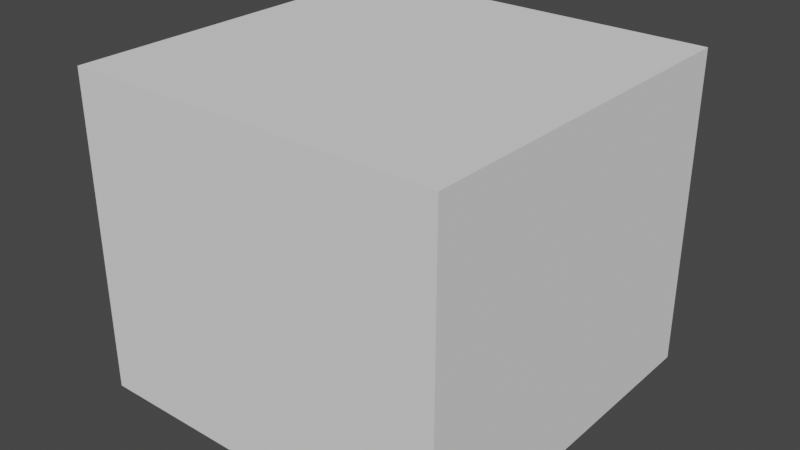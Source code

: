 # Source: NormalCube.blend  (saved by Blender 2.80.74; exported with 4.5.12 LTS)
import bpy
from mathutils import Matrix  # noqa: F401  (used for matrix-valued properties, if any)

bpy.ops.wm.read_factory_settings(use_empty=True)
scene = bpy.context.scene
scene.name = 'Scene'

# ---- collections
col_collection = bpy.data.collections.new('Collection'); scene.collection.children.link(col_collection)

# ---- world
world_world = bpy.data.worlds.new('World'); scene.world = world_world
world_world.use_nodes = True; world_world.node_tree.nodes.clear()
_N = world_world.node_tree.nodes; _L = world_world.node_tree.links
n0 = _N.new('ShaderNodeOutputWorld'); n0.name = 'World Output'; n0.location = (300, 300)
n1 = _N.new('ShaderNodeBackground'); n1.name = 'Background'; n1.location = (10, 300)
n1.inputs[0].default_value = (0.05088, 0.05088, 0.05088, 1.0)
_L.new(n1.outputs[0], n0.inputs[0])
n0.is_active_output = True
world_world.color = (0.05088, 0.05088, 0.05088)
world_world.use_sun_shadow = False
world_world.sun_shadow_jitter_overblur = 0.0

# ---- meshes
me_cube_001 = bpy.data.meshes.new('Cube.001')
me_cube_001.from_pydata([(-1.0, -1.0, 0.0), (-1.0, -1.0, 1.694), (-1.0, 1.0, 0.0), (-1.0, 1.0, 1.694), (1.0, -1.0, 0.0), (1.0, -1.0, 1.694), (1.0, 1.0, 0.0), (1.0, 1.0, 1.694)], [], [(0, 1, 3, 2), (2, 3, 7, 6), (6, 7, 5, 4), (4, 5, 1, 0), (2, 6, 4, 0), (7, 3, 1, 5)])
_uv = me_cube_001.uv_layers.new(name='UVMap')
_uv.uv.foreach_set('vector', [0.375, 0.0, 0.625, 0.0, 0.625, 0.25, 0.375, 0.25, 0.375, 0.25, 0.625, 0.25, 0.625, 0.5, 0.375, 0.5, 0.375, 0.5, 0.625, 0.5, 0.625, 0.75, 0.375, 0.75, 0.375, 0.75, 0.625, 0.75, 0.625, 1.0, 0.375, 1.0, 0.125, 0.5, 0.375, 0.5, 0.375, 0.75, 0.125, 0.75, 0.625, 0.5, 0.875, 0.5, 0.875, 0.75, 0.625, 0.75])
me_cube_001.use_remesh_preserve_volume = False
me_cube_001.use_remesh_preserve_attributes = False
me_cube_001.use_mirror_vertex_groups = False
me_cube_001.update()

# ---- objects
ob_cube = bpy.data.objects.new('Cube', me_cube_001)

# ---- transforms, parenting, visibility, modifiers, constraints
ob_cube.location = (0.0, 0.0, 0.0)
ob_cube.lineart.crease_threshold = 0.0

# ---- collection membership
col_collection.objects.link(ob_cube)

# ---- scene / render settings (as saved in the file)
scene.frame_start = 1; scene.frame_end = 250; scene.frame_set(1)
scene.render.engine = 'BLENDER_EEVEE_NEXT'
scene.cycles.use_denoising = False
scene.cycles.samples = 128
scene.cycles.sampling_pattern = 'TABULATED_SOBOL'
scene.cycles.use_adaptive_sampling = False
scene.cycles.use_light_tree = False
scene.view_settings.view_transform = 'Filmic'
bpy.context.view_layer.update()

# ---- added for rendering (the .blend has no active camera and no usable light): camera, sun
cam_auto = bpy.data.cameras.new('AutoCamera')
cam_auto.lens = 50.0
cam_auto.sensor_width = 36.0
cam_auto.clip_end = 1000.0
ob_auto_camera = bpy.data.objects.new('AutoCamera', cam_auto)
scene.collection.objects.link(ob_auto_camera)
ob_auto_camera.location = (3.05016, -3.66019, 3.28688)
ob_auto_camera.rotation_euler = (1.09748, -7.21219e-08, 0.694738)
scene.camera = ob_auto_camera
light_auto_sun = bpy.data.lights.new('AutoSun', 'SUN')
light_auto_sun.energy = 3.0
light_auto_sun.angle = 0.0523599
ob_auto_sun = bpy.data.objects.new('AutoSun', light_auto_sun)
scene.collection.objects.link(ob_auto_sun)
ob_auto_sun.rotation_euler = (0.872665, 0.174533, 0.523599)
bpy.context.view_layer.update()
